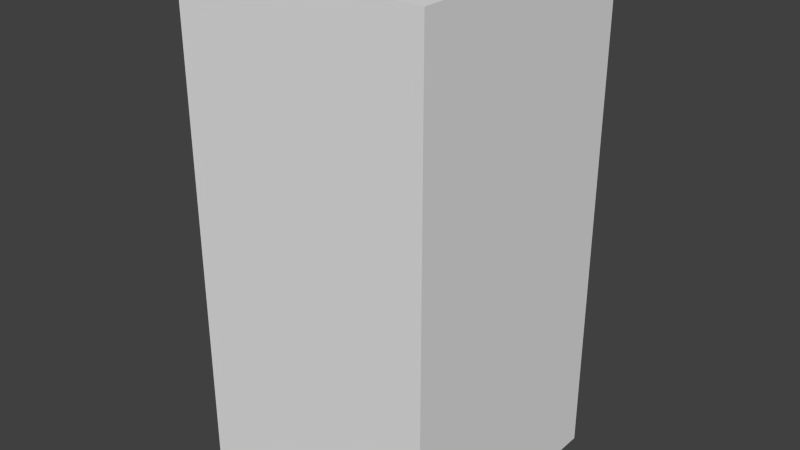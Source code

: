 # Source: blueWaveEight.blend  (saved by Blender 2.68.0; exported with 4.5.12 LTS)
import bpy
from mathutils import Matrix  # noqa: F401  (used for matrix-valued properties, if any)

bpy.ops.wm.read_factory_settings(use_empty=True)
scene = bpy.context.scene
scene.name = 'Scene'

# ---- collections
col_collection_1 = bpy.data.collections.new('Collection 1'); scene.collection.children.link(col_collection_1)

# ---- world
world_world = bpy.data.worlds.new('World'); scene.world = world_world
world_world.color = (0.05088, 0.05088, 0.05088)
world_world.use_sun_shadow = False
world_world.sun_shadow_jitter_overblur = 0.0
world_world.cycles.sampling_method = 'MANUAL'
world_world.cycles.sample_map_resolution = 256

# ---- meshes
me_bluewaveeight = bpy.data.meshes.new('blueWaveEight')
me_bluewaveeight.from_pydata([(-0.5, -0.5, -1.0), (-0.5, 0.5, -1.0), (0.5, 0.5, -1.0), (0.5, -0.5, -1.0), (-0.5, -0.5, 1.0), (-0.5, 0.5, 1.0), (0.5, 0.5, 1.0), (0.5, -0.5, 1.0)], [], [(4, 5, 1, 0), (5, 6, 2, 1), (6, 7, 3, 2), (7, 4, 0, 3), (0, 1, 2, 3), (7, 6, 5, 4)])
me_bluewaveeight.use_remesh_preserve_volume = False
me_bluewaveeight.use_remesh_preserve_attributes = False
me_bluewaveeight.use_mirror_vertex_groups = False
me_bluewaveeight.update()

# ---- objects
ob_bluewaveeight = bpy.data.objects.new('blueWaveEight', me_bluewaveeight)

# ---- transforms, parenting, visibility, modifiers, constraints
ob_bluewaveeight.location = (0.0, 0.0, 0.0)
ob_bluewaveeight.lineart.crease_threshold = 0.0

# ---- collection membership
col_collection_1.objects.link(ob_bluewaveeight)

# ---- scene / render settings (as saved in the file)
scene.frame_start = 1; scene.frame_end = 250; scene.frame_set(1)
scene.render.engine = 'BLENDER_EEVEE_NEXT'
scene.render.image_settings.color_mode = 'RGB'
scene.render.image_settings.compression = 90
scene.render.resolution_percentage = 50
scene.render.dither_intensity = 0.0
scene.cycles.use_denoising = False
scene.cycles.samples = 10
scene.cycles.sampling_pattern = 'TABULATED_SOBOL'
scene.cycles.light_sampling_threshold = 0.0
scene.cycles.use_adaptive_sampling = False
scene.cycles.use_light_tree = False
scene.cycles.blur_glossy = 0.0
scene.cycles.volume_bounces = 1
scene.cycles.pixel_filter_type = 'GAUSSIAN'
scene.cycles.sample_clamp_indirect = 0.0
scene.view_settings.view_transform = 'Standard'
bpy.context.view_layer.update()

# ---- added for rendering (the .blend has no active camera and no usable light): camera, sun
cam_auto = bpy.data.cameras.new('AutoCamera')
cam_auto.lens = 50.0
cam_auto.sensor_width = 36.0
cam_auto.clip_end = 1000.0
ob_auto_camera = bpy.data.objects.new('AutoCamera', cam_auto)
scene.collection.objects.link(ob_auto_camera)
ob_auto_camera.location = (2.26633, -2.71959, 1.81306)
ob_auto_camera.rotation_euler = (1.09748, -7.21219e-08, 0.694738)
scene.camera = ob_auto_camera
light_auto_sun = bpy.data.lights.new('AutoSun', 'SUN')
light_auto_sun.energy = 3.0
light_auto_sun.angle = 0.0523599
ob_auto_sun = bpy.data.objects.new('AutoSun', light_auto_sun)
scene.collection.objects.link(ob_auto_sun)
ob_auto_sun.rotation_euler = (0.872665, 0.174533, 0.523599)
bpy.context.view_layer.update()
